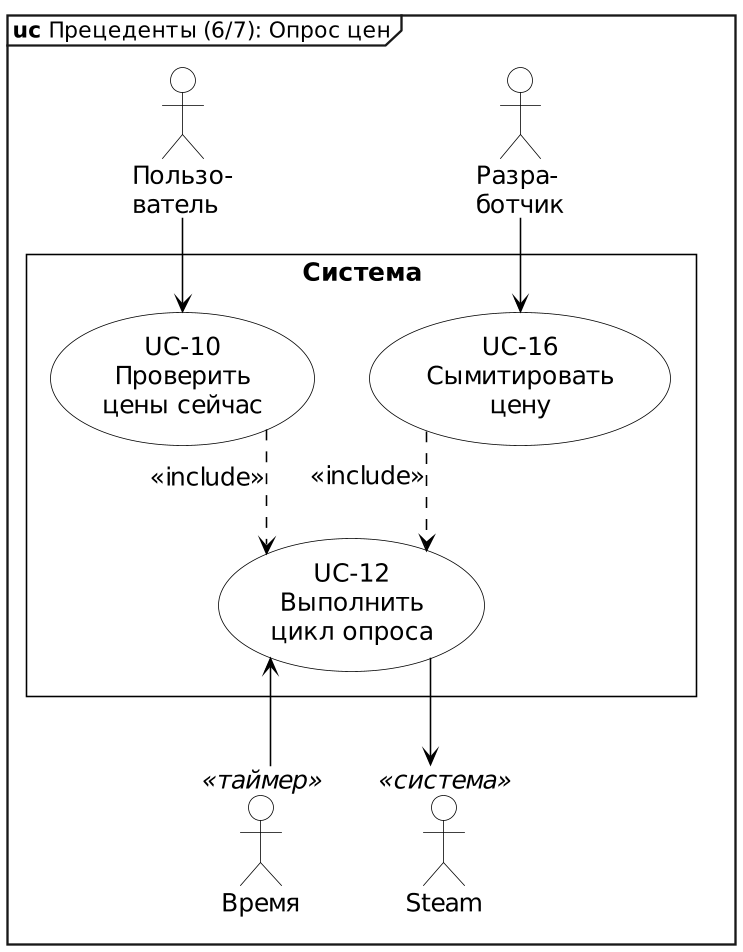

The diagram above was rendered by PlantUML. Its source (embedded in the PNG):
@startuml uc-6-polling
skinparamlocked dpi 150
' Модель прецедентов R1, диаграмма 6 из 7: опрос цен
' Описания актёров и прецедентов: docs/use-case-model.md
!include _style.iuml
mainframe **uc** Прецеденты (6/7): Опрос цен
top to bottom direction
skinparam packageStyle rectangle

actor "Пользо-\nватель" as User
actor "Разра-\nботчик" as Dev
actor "Время" as Time <<таймер>>
actor "Steam" as Steam <<система>>

rectangle "Система" {
  usecase "UC-10\nПроверить\nцены сейчас" as UC10
  usecase "UC-16\nСымитировать\nцену" as UC16
  usecase "UC-12\nВыполнить\nцикл опроса" as UC12
}

User --> UC10
Dev --> UC16
Time -up-> UC12
UC10 ..> UC12 : <<include>>
UC16 ..> UC12 : <<include>>
UC12 --> Steam
@enduml